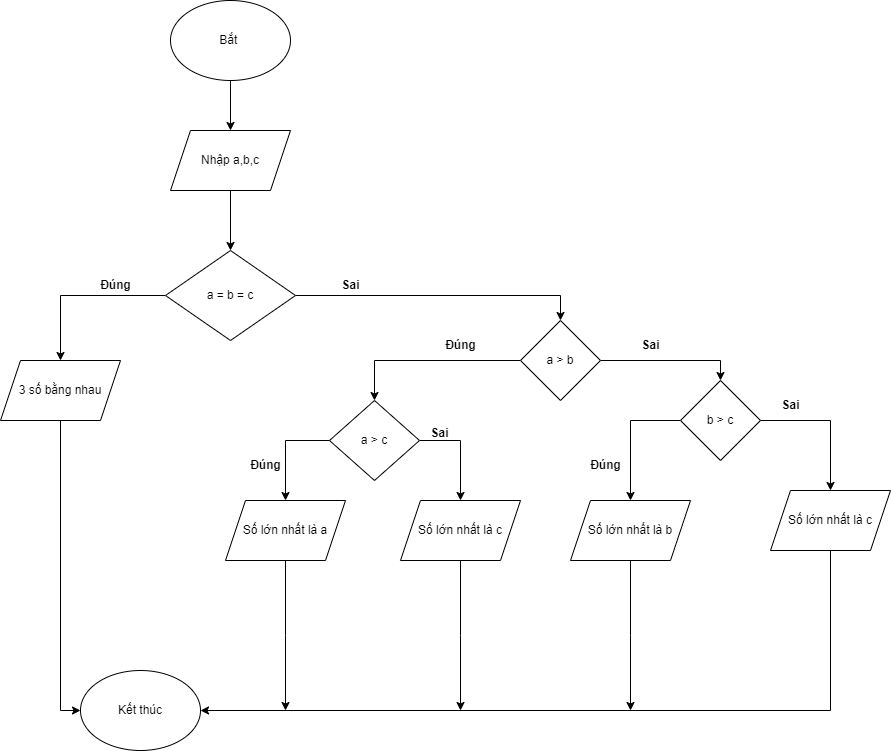

The diagram above was exported from draw.io. Its source (the exported page's mxGraphModel, read from the mxfile embedded in the PNG):
<mxGraphModel dx="1246" dy="531" grid="1" gridSize="10" guides="1" tooltips="1" connect="1" arrows="1" fold="1" page="1" pageScale="1" pageWidth="827" pageHeight="1169" math="0" shadow="0">
  <root>
    <mxCell id="WIyWlLk6GJQsqaUBKTNV-0" />
    <mxCell id="WIyWlLk6GJQsqaUBKTNV-1" parent="WIyWlLk6GJQsqaUBKTNV-0" />
    <mxCell id="X-m61f2rnBnaGntr7oAh-2" style="edgeStyle=orthogonalEdgeStyle;rounded=0;orthogonalLoop=1;jettySize=auto;html=1;exitX=0.5;exitY=1;exitDx=0;exitDy=0;entryX=0.5;entryY=0;entryDx=0;entryDy=0;" edge="1" parent="WIyWlLk6GJQsqaUBKTNV-1" source="X-m61f2rnBnaGntr7oAh-0" target="X-m61f2rnBnaGntr7oAh-1">
      <mxGeometry relative="1" as="geometry" />
    </mxCell>
    <mxCell id="X-m61f2rnBnaGntr7oAh-0" value="Bắt&amp;nbsp;" style="ellipse;whiteSpace=wrap;html=1;" vertex="1" parent="WIyWlLk6GJQsqaUBKTNV-1">
      <mxGeometry x="210" y="40" width="120" height="80" as="geometry" />
    </mxCell>
    <mxCell id="X-m61f2rnBnaGntr7oAh-4" style="edgeStyle=orthogonalEdgeStyle;rounded=0;orthogonalLoop=1;jettySize=auto;html=1;exitX=0.5;exitY=1;exitDx=0;exitDy=0;" edge="1" parent="WIyWlLk6GJQsqaUBKTNV-1" source="X-m61f2rnBnaGntr7oAh-1" target="X-m61f2rnBnaGntr7oAh-3">
      <mxGeometry relative="1" as="geometry" />
    </mxCell>
    <mxCell id="X-m61f2rnBnaGntr7oAh-1" value="Nhập a,b,c" style="shape=parallelogram;perimeter=parallelogramPerimeter;whiteSpace=wrap;html=1;fixedSize=1;" vertex="1" parent="WIyWlLk6GJQsqaUBKTNV-1">
      <mxGeometry x="210" y="170" width="120" height="60" as="geometry" />
    </mxCell>
    <mxCell id="X-m61f2rnBnaGntr7oAh-6" style="edgeStyle=orthogonalEdgeStyle;rounded=0;orthogonalLoop=1;jettySize=auto;html=1;exitX=0;exitY=0.5;exitDx=0;exitDy=0;" edge="1" parent="WIyWlLk6GJQsqaUBKTNV-1" source="X-m61f2rnBnaGntr7oAh-3" target="X-m61f2rnBnaGntr7oAh-5">
      <mxGeometry relative="1" as="geometry" />
    </mxCell>
    <mxCell id="X-m61f2rnBnaGntr7oAh-9" style="edgeStyle=orthogonalEdgeStyle;rounded=0;orthogonalLoop=1;jettySize=auto;html=1;exitX=1;exitY=0.5;exitDx=0;exitDy=0;entryX=0.5;entryY=0;entryDx=0;entryDy=0;" edge="1" parent="WIyWlLk6GJQsqaUBKTNV-1" source="X-m61f2rnBnaGntr7oAh-3" target="X-m61f2rnBnaGntr7oAh-8">
      <mxGeometry relative="1" as="geometry" />
    </mxCell>
    <mxCell id="X-m61f2rnBnaGntr7oAh-3" value="a = b = c" style="rhombus;whiteSpace=wrap;html=1;" vertex="1" parent="WIyWlLk6GJQsqaUBKTNV-1">
      <mxGeometry x="205" y="290" width="130" height="90" as="geometry" />
    </mxCell>
    <mxCell id="X-m61f2rnBnaGntr7oAh-31" style="edgeStyle=orthogonalEdgeStyle;rounded=0;orthogonalLoop=1;jettySize=auto;html=1;exitX=0.5;exitY=1;exitDx=0;exitDy=0;entryX=0;entryY=0.5;entryDx=0;entryDy=0;" edge="1" parent="WIyWlLk6GJQsqaUBKTNV-1" source="X-m61f2rnBnaGntr7oAh-5" target="X-m61f2rnBnaGntr7oAh-30">
      <mxGeometry relative="1" as="geometry" />
    </mxCell>
    <mxCell id="X-m61f2rnBnaGntr7oAh-5" value="3 số bằng nhau" style="shape=parallelogram;perimeter=parallelogramPerimeter;whiteSpace=wrap;html=1;fixedSize=1;" vertex="1" parent="WIyWlLk6GJQsqaUBKTNV-1">
      <mxGeometry x="40" y="400" width="120" height="60" as="geometry" />
    </mxCell>
    <mxCell id="X-m61f2rnBnaGntr7oAh-7" value="&lt;b&gt;Đúng&lt;/b&gt;" style="text;html=1;align=center;verticalAlign=middle;resizable=0;points=[];autosize=1;strokeColor=none;fillColor=none;" vertex="1" parent="WIyWlLk6GJQsqaUBKTNV-1">
      <mxGeometry x="130" y="310" width="50" height="30" as="geometry" />
    </mxCell>
    <mxCell id="X-m61f2rnBnaGntr7oAh-13" style="edgeStyle=orthogonalEdgeStyle;rounded=0;orthogonalLoop=1;jettySize=auto;html=1;exitX=0;exitY=0.5;exitDx=0;exitDy=0;entryX=0.5;entryY=0;entryDx=0;entryDy=0;" edge="1" parent="WIyWlLk6GJQsqaUBKTNV-1" source="X-m61f2rnBnaGntr7oAh-8" target="X-m61f2rnBnaGntr7oAh-12">
      <mxGeometry relative="1" as="geometry" />
    </mxCell>
    <mxCell id="X-m61f2rnBnaGntr7oAh-16" style="edgeStyle=orthogonalEdgeStyle;rounded=0;orthogonalLoop=1;jettySize=auto;html=1;exitX=1;exitY=0.5;exitDx=0;exitDy=0;entryX=0.5;entryY=0;entryDx=0;entryDy=0;" edge="1" parent="WIyWlLk6GJQsqaUBKTNV-1" source="X-m61f2rnBnaGntr7oAh-8" target="X-m61f2rnBnaGntr7oAh-15">
      <mxGeometry relative="1" as="geometry" />
    </mxCell>
    <mxCell id="X-m61f2rnBnaGntr7oAh-8" value="a &amp;gt; b" style="rhombus;whiteSpace=wrap;html=1;" vertex="1" parent="WIyWlLk6GJQsqaUBKTNV-1">
      <mxGeometry x="560" y="360" width="80" height="80" as="geometry" />
    </mxCell>
    <mxCell id="X-m61f2rnBnaGntr7oAh-11" value="&lt;b&gt;Sai&lt;/b&gt;" style="text;html=1;align=center;verticalAlign=middle;resizable=0;points=[];autosize=1;strokeColor=none;fillColor=none;" vertex="1" parent="WIyWlLk6GJQsqaUBKTNV-1">
      <mxGeometry x="370" y="310" width="40" height="30" as="geometry" />
    </mxCell>
    <mxCell id="X-m61f2rnBnaGntr7oAh-19" style="edgeStyle=orthogonalEdgeStyle;rounded=0;orthogonalLoop=1;jettySize=auto;html=1;exitX=0;exitY=0.5;exitDx=0;exitDy=0;entryX=0.5;entryY=0;entryDx=0;entryDy=0;" edge="1" parent="WIyWlLk6GJQsqaUBKTNV-1" source="X-m61f2rnBnaGntr7oAh-12" target="X-m61f2rnBnaGntr7oAh-18">
      <mxGeometry relative="1" as="geometry" />
    </mxCell>
    <mxCell id="X-m61f2rnBnaGntr7oAh-22" style="edgeStyle=orthogonalEdgeStyle;rounded=0;orthogonalLoop=1;jettySize=auto;html=1;exitX=1;exitY=0.5;exitDx=0;exitDy=0;entryX=0.5;entryY=0;entryDx=0;entryDy=0;" edge="1" parent="WIyWlLk6GJQsqaUBKTNV-1" source="X-m61f2rnBnaGntr7oAh-12" target="X-m61f2rnBnaGntr7oAh-21">
      <mxGeometry relative="1" as="geometry" />
    </mxCell>
    <mxCell id="X-m61f2rnBnaGntr7oAh-12" value="a &amp;gt; c" style="rhombus;whiteSpace=wrap;html=1;" vertex="1" parent="WIyWlLk6GJQsqaUBKTNV-1">
      <mxGeometry x="369" y="440" width="90" height="80" as="geometry" />
    </mxCell>
    <mxCell id="X-m61f2rnBnaGntr7oAh-14" value="&lt;b&gt;Đúng&lt;/b&gt;" style="text;html=1;align=center;verticalAlign=middle;resizable=0;points=[];autosize=1;strokeColor=none;fillColor=none;" vertex="1" parent="WIyWlLk6GJQsqaUBKTNV-1">
      <mxGeometry x="475" y="370" width="50" height="30" as="geometry" />
    </mxCell>
    <mxCell id="X-m61f2rnBnaGntr7oAh-25" style="edgeStyle=orthogonalEdgeStyle;rounded=0;orthogonalLoop=1;jettySize=auto;html=1;exitX=0;exitY=0.5;exitDx=0;exitDy=0;entryX=0.5;entryY=0;entryDx=0;entryDy=0;" edge="1" parent="WIyWlLk6GJQsqaUBKTNV-1" source="X-m61f2rnBnaGntr7oAh-15" target="X-m61f2rnBnaGntr7oAh-24">
      <mxGeometry relative="1" as="geometry" />
    </mxCell>
    <mxCell id="X-m61f2rnBnaGntr7oAh-28" style="edgeStyle=orthogonalEdgeStyle;rounded=0;orthogonalLoop=1;jettySize=auto;html=1;exitX=1;exitY=0.5;exitDx=0;exitDy=0;entryX=0.5;entryY=0;entryDx=0;entryDy=0;" edge="1" parent="WIyWlLk6GJQsqaUBKTNV-1" source="X-m61f2rnBnaGntr7oAh-15" target="X-m61f2rnBnaGntr7oAh-27">
      <mxGeometry relative="1" as="geometry" />
    </mxCell>
    <mxCell id="X-m61f2rnBnaGntr7oAh-15" value="b &amp;gt; c" style="rhombus;whiteSpace=wrap;html=1;" vertex="1" parent="WIyWlLk6GJQsqaUBKTNV-1">
      <mxGeometry x="720" y="420" width="80" height="80" as="geometry" />
    </mxCell>
    <mxCell id="X-m61f2rnBnaGntr7oAh-17" value="&lt;b&gt;Sai&lt;/b&gt;" style="text;html=1;align=center;verticalAlign=middle;resizable=0;points=[];autosize=1;strokeColor=none;fillColor=none;" vertex="1" parent="WIyWlLk6GJQsqaUBKTNV-1">
      <mxGeometry x="670" y="370" width="40" height="30" as="geometry" />
    </mxCell>
    <mxCell id="X-m61f2rnBnaGntr7oAh-36" style="edgeStyle=orthogonalEdgeStyle;rounded=0;orthogonalLoop=1;jettySize=auto;html=1;exitX=0.5;exitY=1;exitDx=0;exitDy=0;" edge="1" parent="WIyWlLk6GJQsqaUBKTNV-1" source="X-m61f2rnBnaGntr7oAh-18">
      <mxGeometry relative="1" as="geometry">
        <mxPoint x="325" y="750" as="targetPoint" />
      </mxGeometry>
    </mxCell>
    <mxCell id="X-m61f2rnBnaGntr7oAh-18" value="Số lớn nhất là a" style="shape=parallelogram;perimeter=parallelogramPerimeter;whiteSpace=wrap;html=1;fixedSize=1;" vertex="1" parent="WIyWlLk6GJQsqaUBKTNV-1">
      <mxGeometry x="265" y="540" width="120" height="60" as="geometry" />
    </mxCell>
    <mxCell id="X-m61f2rnBnaGntr7oAh-20" value="&lt;b&gt;Đúng&lt;/b&gt;" style="text;html=1;align=center;verticalAlign=middle;resizable=0;points=[];autosize=1;strokeColor=none;fillColor=none;" vertex="1" parent="WIyWlLk6GJQsqaUBKTNV-1">
      <mxGeometry x="280" y="490" width="50" height="30" as="geometry" />
    </mxCell>
    <mxCell id="X-m61f2rnBnaGntr7oAh-34" style="edgeStyle=orthogonalEdgeStyle;rounded=0;orthogonalLoop=1;jettySize=auto;html=1;exitX=0.5;exitY=1;exitDx=0;exitDy=0;" edge="1" parent="WIyWlLk6GJQsqaUBKTNV-1" source="X-m61f2rnBnaGntr7oAh-21">
      <mxGeometry relative="1" as="geometry">
        <mxPoint x="500" y="750" as="targetPoint" />
      </mxGeometry>
    </mxCell>
    <mxCell id="X-m61f2rnBnaGntr7oAh-21" value="Số lớn nhất là c" style="shape=parallelogram;perimeter=parallelogramPerimeter;whiteSpace=wrap;html=1;fixedSize=1;" vertex="1" parent="WIyWlLk6GJQsqaUBKTNV-1">
      <mxGeometry x="440" y="540" width="120" height="60" as="geometry" />
    </mxCell>
    <mxCell id="X-m61f2rnBnaGntr7oAh-23" value="&lt;b&gt;Sai&lt;/b&gt;" style="text;html=1;align=center;verticalAlign=middle;resizable=0;points=[];autosize=1;strokeColor=none;fillColor=none;" vertex="1" parent="WIyWlLk6GJQsqaUBKTNV-1">
      <mxGeometry x="459" y="458" width="40" height="30" as="geometry" />
    </mxCell>
    <mxCell id="X-m61f2rnBnaGntr7oAh-33" style="edgeStyle=orthogonalEdgeStyle;rounded=0;orthogonalLoop=1;jettySize=auto;html=1;exitX=0.5;exitY=1;exitDx=0;exitDy=0;" edge="1" parent="WIyWlLk6GJQsqaUBKTNV-1" source="X-m61f2rnBnaGntr7oAh-24">
      <mxGeometry relative="1" as="geometry">
        <mxPoint x="670" y="750" as="targetPoint" />
      </mxGeometry>
    </mxCell>
    <mxCell id="X-m61f2rnBnaGntr7oAh-24" value="Số lớn nhất là b" style="shape=parallelogram;perimeter=parallelogramPerimeter;whiteSpace=wrap;html=1;fixedSize=1;" vertex="1" parent="WIyWlLk6GJQsqaUBKTNV-1">
      <mxGeometry x="610" y="540" width="120" height="60" as="geometry" />
    </mxCell>
    <mxCell id="X-m61f2rnBnaGntr7oAh-26" value="&lt;b&gt;Đúng&lt;/b&gt;" style="text;html=1;align=center;verticalAlign=middle;resizable=0;points=[];autosize=1;strokeColor=none;fillColor=none;" vertex="1" parent="WIyWlLk6GJQsqaUBKTNV-1">
      <mxGeometry x="620" y="490" width="50" height="30" as="geometry" />
    </mxCell>
    <mxCell id="X-m61f2rnBnaGntr7oAh-32" style="edgeStyle=orthogonalEdgeStyle;rounded=0;orthogonalLoop=1;jettySize=auto;html=1;exitX=0.5;exitY=1;exitDx=0;exitDy=0;entryX=1;entryY=0.5;entryDx=0;entryDy=0;" edge="1" parent="WIyWlLk6GJQsqaUBKTNV-1" source="X-m61f2rnBnaGntr7oAh-27" target="X-m61f2rnBnaGntr7oAh-30">
      <mxGeometry relative="1" as="geometry" />
    </mxCell>
    <mxCell id="X-m61f2rnBnaGntr7oAh-27" value="Số lớn nhất là c" style="shape=parallelogram;perimeter=parallelogramPerimeter;whiteSpace=wrap;html=1;fixedSize=1;" vertex="1" parent="WIyWlLk6GJQsqaUBKTNV-1">
      <mxGeometry x="810" y="530" width="120" height="60" as="geometry" />
    </mxCell>
    <mxCell id="X-m61f2rnBnaGntr7oAh-29" value="&lt;b&gt;Sai&lt;/b&gt;" style="text;html=1;align=center;verticalAlign=middle;resizable=0;points=[];autosize=1;strokeColor=none;fillColor=none;" vertex="1" parent="WIyWlLk6GJQsqaUBKTNV-1">
      <mxGeometry x="810" y="430" width="40" height="30" as="geometry" />
    </mxCell>
    <mxCell id="X-m61f2rnBnaGntr7oAh-30" value="Kết thúc" style="ellipse;whiteSpace=wrap;html=1;" vertex="1" parent="WIyWlLk6GJQsqaUBKTNV-1">
      <mxGeometry x="120" y="710" width="120" height="80" as="geometry" />
    </mxCell>
  </root>
</mxGraphModel>